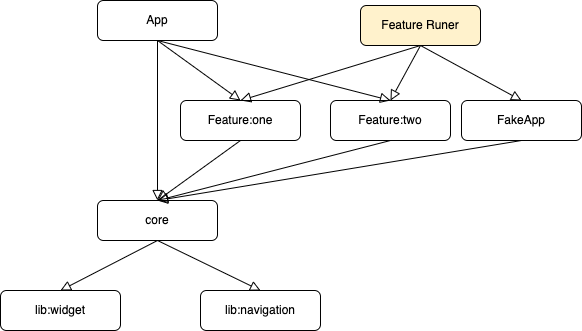

The diagram above was exported from draw.io. Its source (the exported page's mxGraphModel, read from the mxfile embedded in the PNG):
<mxGraphModel dx="2226" dy="1336" grid="1" gridSize="10" guides="1" tooltips="1" connect="1" arrows="1" fold="1" page="1" pageScale="1" pageWidth="827" pageHeight="1169" math="0" shadow="0">
  <root>
    <mxCell id="WIyWlLk6GJQsqaUBKTNV-0" />
    <mxCell id="WIyWlLk6GJQsqaUBKTNV-1" parent="WIyWlLk6GJQsqaUBKTNV-0" />
    <mxCell id="3AmY6AAGUtfcGSnpUrJ_-82" value="App" style="rounded=1;whiteSpace=wrap;html=1;fontSize=12;glass=0;strokeWidth=1;shadow=0;" vertex="1" parent="WIyWlLk6GJQsqaUBKTNV-1">
      <mxGeometry x="877" y="580" width="120" height="40" as="geometry" />
    </mxCell>
    <mxCell id="3AmY6AAGUtfcGSnpUrJ_-83" value="Feature:one" style="rounded=1;whiteSpace=wrap;html=1;fontSize=12;glass=0;strokeWidth=1;shadow=0;" vertex="1" parent="WIyWlLk6GJQsqaUBKTNV-1">
      <mxGeometry x="960" y="680" width="120" height="40" as="geometry" />
    </mxCell>
    <mxCell id="3AmY6AAGUtfcGSnpUrJ_-84" value="Feature:two" style="rounded=1;whiteSpace=wrap;html=1;fontSize=12;glass=0;strokeWidth=1;shadow=0;" vertex="1" parent="WIyWlLk6GJQsqaUBKTNV-1">
      <mxGeometry x="1110" y="680" width="120" height="40" as="geometry" />
    </mxCell>
    <mxCell id="3AmY6AAGUtfcGSnpUrJ_-85" value="core" style="rounded=1;whiteSpace=wrap;html=1;fontSize=12;glass=0;strokeWidth=1;shadow=0;" vertex="1" parent="WIyWlLk6GJQsqaUBKTNV-1">
      <mxGeometry x="877" y="780" width="120" height="40" as="geometry" />
    </mxCell>
    <mxCell id="3AmY6AAGUtfcGSnpUrJ_-86" value="lib:widget" style="rounded=1;whiteSpace=wrap;html=1;fontSize=12;glass=0;strokeWidth=1;shadow=0;" vertex="1" parent="WIyWlLk6GJQsqaUBKTNV-1">
      <mxGeometry x="780" y="870" width="120" height="40" as="geometry" />
    </mxCell>
    <mxCell id="3AmY6AAGUtfcGSnpUrJ_-87" value="lib:navigation" style="rounded=1;whiteSpace=wrap;html=1;fontSize=12;glass=0;strokeWidth=1;shadow=0;" vertex="1" parent="WIyWlLk6GJQsqaUBKTNV-1">
      <mxGeometry x="980" y="870" width="120" height="40" as="geometry" />
    </mxCell>
    <mxCell id="3AmY6AAGUtfcGSnpUrJ_-88" value="" style="rounded=0;html=1;jettySize=auto;orthogonalLoop=1;fontSize=11;endArrow=block;endFill=0;endSize=8;strokeWidth=1;shadow=0;labelBackgroundColor=none;entryX=0.5;entryY=0;entryDx=0;entryDy=0;exitX=0.5;exitY=1;exitDx=0;exitDy=0;" edge="1" parent="WIyWlLk6GJQsqaUBKTNV-1" source="3AmY6AAGUtfcGSnpUrJ_-84" target="3AmY6AAGUtfcGSnpUrJ_-85">
      <mxGeometry relative="1" as="geometry">
        <mxPoint x="1230" y="620" as="sourcePoint" />
        <mxPoint x="1260" y="690" as="targetPoint" />
      </mxGeometry>
    </mxCell>
    <mxCell id="3AmY6AAGUtfcGSnpUrJ_-89" value="" style="rounded=0;html=1;jettySize=auto;orthogonalLoop=1;fontSize=11;endArrow=block;endFill=0;endSize=8;strokeWidth=1;shadow=0;labelBackgroundColor=none;entryX=0.5;entryY=0;entryDx=0;entryDy=0;exitX=0.5;exitY=1;exitDx=0;exitDy=0;" edge="1" parent="WIyWlLk6GJQsqaUBKTNV-1" source="3AmY6AAGUtfcGSnpUrJ_-85" target="3AmY6AAGUtfcGSnpUrJ_-86">
      <mxGeometry relative="1" as="geometry">
        <mxPoint x="1260" y="730" as="sourcePoint" />
        <mxPoint x="1260" y="780" as="targetPoint" />
      </mxGeometry>
    </mxCell>
    <mxCell id="3AmY6AAGUtfcGSnpUrJ_-90" value="" style="rounded=0;html=1;jettySize=auto;orthogonalLoop=1;fontSize=11;endArrow=block;endFill=0;endSize=8;strokeWidth=1;shadow=0;labelBackgroundColor=none;entryX=0.5;entryY=0;entryDx=0;entryDy=0;exitX=0.5;exitY=1;exitDx=0;exitDy=0;" edge="1" parent="WIyWlLk6GJQsqaUBKTNV-1" source="3AmY6AAGUtfcGSnpUrJ_-85" target="3AmY6AAGUtfcGSnpUrJ_-87">
      <mxGeometry relative="1" as="geometry">
        <mxPoint x="1260" y="820" as="sourcePoint" />
        <mxPoint x="1180" y="870" as="targetPoint" />
      </mxGeometry>
    </mxCell>
    <mxCell id="3AmY6AAGUtfcGSnpUrJ_-91" value="" style="rounded=0;html=1;jettySize=auto;orthogonalLoop=1;fontSize=11;endArrow=block;endFill=0;endSize=8;strokeWidth=1;shadow=0;labelBackgroundColor=none;entryX=0.5;entryY=0;entryDx=0;entryDy=0;exitX=0.5;exitY=1;exitDx=0;exitDy=0;" edge="1" parent="WIyWlLk6GJQsqaUBKTNV-1" source="3AmY6AAGUtfcGSnpUrJ_-83" target="3AmY6AAGUtfcGSnpUrJ_-85">
      <mxGeometry relative="1" as="geometry">
        <mxPoint x="1260" y="730" as="sourcePoint" />
        <mxPoint x="1260" y="780" as="targetPoint" />
      </mxGeometry>
    </mxCell>
    <mxCell id="3AmY6AAGUtfcGSnpUrJ_-92" value="FakeApp" style="rounded=1;whiteSpace=wrap;html=1;fontSize=12;glass=0;strokeWidth=1;shadow=0;" vertex="1" parent="WIyWlLk6GJQsqaUBKTNV-1">
      <mxGeometry x="1241" y="680" width="120" height="40" as="geometry" />
    </mxCell>
    <mxCell id="3AmY6AAGUtfcGSnpUrJ_-94" value="" style="rounded=0;html=1;jettySize=auto;orthogonalLoop=1;fontSize=11;endArrow=block;endFill=0;endSize=8;strokeWidth=1;shadow=0;labelBackgroundColor=none;entryX=0.5;entryY=0;entryDx=0;entryDy=0;exitX=0.5;exitY=1;exitDx=0;exitDy=0;" edge="1" parent="WIyWlLk6GJQsqaUBKTNV-1" source="3AmY6AAGUtfcGSnpUrJ_-100" target="3AmY6AAGUtfcGSnpUrJ_-92">
      <mxGeometry relative="1" as="geometry">
        <mxPoint x="930" y="620" as="sourcePoint" />
        <mxPoint x="1140" y="690" as="targetPoint" />
      </mxGeometry>
    </mxCell>
    <mxCell id="3AmY6AAGUtfcGSnpUrJ_-95" value="" style="rounded=0;html=1;jettySize=auto;orthogonalLoop=1;fontSize=11;endArrow=block;endFill=0;endSize=8;strokeWidth=1;shadow=0;labelBackgroundColor=none;exitX=0.5;exitY=1;exitDx=0;exitDy=0;entryX=0.5;entryY=0;entryDx=0;entryDy=0;" edge="1" parent="WIyWlLk6GJQsqaUBKTNV-1" source="3AmY6AAGUtfcGSnpUrJ_-92" target="3AmY6AAGUtfcGSnpUrJ_-85">
      <mxGeometry relative="1" as="geometry">
        <mxPoint x="1410" y="660" as="sourcePoint" />
        <mxPoint x="1260" y="690" as="targetPoint" />
      </mxGeometry>
    </mxCell>
    <mxCell id="3AmY6AAGUtfcGSnpUrJ_-97" value="" style="rounded=0;html=1;jettySize=auto;orthogonalLoop=1;fontSize=11;endArrow=block;endFill=0;endSize=8;strokeWidth=1;shadow=0;labelBackgroundColor=none;exitX=0.5;exitY=1;exitDx=0;exitDy=0;entryX=0.5;entryY=0;entryDx=0;entryDy=0;" edge="1" parent="WIyWlLk6GJQsqaUBKTNV-1" source="3AmY6AAGUtfcGSnpUrJ_-82" target="3AmY6AAGUtfcGSnpUrJ_-85">
      <mxGeometry relative="1" as="geometry">
        <mxPoint x="1100" y="730" as="sourcePoint" />
        <mxPoint x="1110" y="810" as="targetPoint" />
      </mxGeometry>
    </mxCell>
    <mxCell id="3AmY6AAGUtfcGSnpUrJ_-98" value="" style="rounded=0;html=1;jettySize=auto;orthogonalLoop=1;fontSize=11;endArrow=block;endFill=0;endSize=8;strokeWidth=1;shadow=0;labelBackgroundColor=none;entryX=0.5;entryY=0;entryDx=0;entryDy=0;exitX=0.5;exitY=1;exitDx=0;exitDy=0;" edge="1" parent="WIyWlLk6GJQsqaUBKTNV-1" source="3AmY6AAGUtfcGSnpUrJ_-100" target="3AmY6AAGUtfcGSnpUrJ_-83">
      <mxGeometry relative="1" as="geometry">
        <mxPoint x="1100" y="660" as="sourcePoint" />
        <mxPoint x="1250" y="690" as="targetPoint" />
      </mxGeometry>
    </mxCell>
    <mxCell id="3AmY6AAGUtfcGSnpUrJ_-99" value="" style="rounded=0;html=1;jettySize=auto;orthogonalLoop=1;fontSize=11;endArrow=block;endFill=0;endSize=8;strokeWidth=1;shadow=0;labelBackgroundColor=none;entryX=0.5;entryY=0;entryDx=0;entryDy=0;exitX=0.5;exitY=1;exitDx=0;exitDy=0;" edge="1" parent="WIyWlLk6GJQsqaUBKTNV-1" source="3AmY6AAGUtfcGSnpUrJ_-100" target="3AmY6AAGUtfcGSnpUrJ_-84">
      <mxGeometry relative="1" as="geometry">
        <mxPoint x="960" y="660" as="sourcePoint" />
        <mxPoint x="1100" y="690" as="targetPoint" />
      </mxGeometry>
    </mxCell>
    <mxCell id="3AmY6AAGUtfcGSnpUrJ_-100" value="Feature Runer" style="rounded=1;whiteSpace=wrap;html=1;fontSize=12;glass=0;strokeWidth=1;shadow=0;fillColor=#FFF2CC;" vertex="1" parent="WIyWlLk6GJQsqaUBKTNV-1">
      <mxGeometry x="1140" y="585" width="120" height="40" as="geometry" />
    </mxCell>
    <mxCell id="3AmY6AAGUtfcGSnpUrJ_-103" value="" style="rounded=0;html=1;jettySize=auto;orthogonalLoop=1;fontSize=11;endArrow=block;endFill=0;endSize=8;strokeWidth=1;shadow=0;labelBackgroundColor=none;exitX=0.5;exitY=1;exitDx=0;exitDy=0;entryX=0.5;entryY=0;entryDx=0;entryDy=0;" edge="1" parent="WIyWlLk6GJQsqaUBKTNV-1" source="3AmY6AAGUtfcGSnpUrJ_-82" target="3AmY6AAGUtfcGSnpUrJ_-83">
      <mxGeometry relative="1" as="geometry">
        <mxPoint x="947" y="635" as="sourcePoint" />
        <mxPoint x="947" y="790" as="targetPoint" />
      </mxGeometry>
    </mxCell>
    <mxCell id="3AmY6AAGUtfcGSnpUrJ_-104" value="" style="rounded=0;html=1;jettySize=auto;orthogonalLoop=1;fontSize=11;endArrow=block;endFill=0;endSize=8;strokeWidth=1;shadow=0;labelBackgroundColor=none;exitX=0.5;exitY=1;exitDx=0;exitDy=0;entryX=0.5;entryY=0;entryDx=0;entryDy=0;" edge="1" parent="WIyWlLk6GJQsqaUBKTNV-1" source="3AmY6AAGUtfcGSnpUrJ_-82" target="3AmY6AAGUtfcGSnpUrJ_-84">
      <mxGeometry relative="1" as="geometry">
        <mxPoint x="947" y="635" as="sourcePoint" />
        <mxPoint x="1230" y="700" as="targetPoint" />
      </mxGeometry>
    </mxCell>
  </root>
</mxGraphModel>